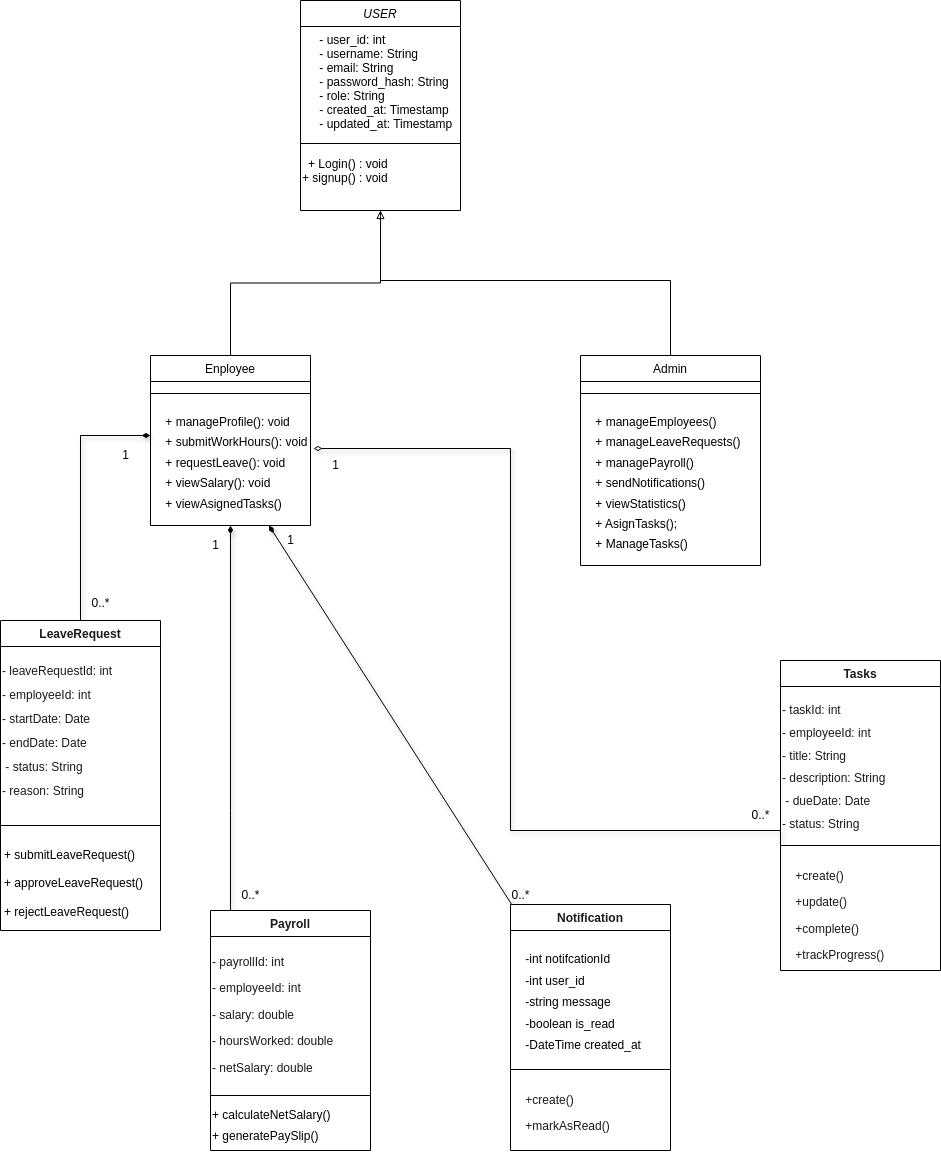

The diagram above was exported from draw.io. Its source (the exported page's mxGraphModel, read from the mxfile embedded in the PNG):
<mxGraphModel dx="2195" dy="838" grid="1" gridSize="10" guides="1" tooltips="1" connect="1" arrows="1" fold="1" page="1" pageScale="1" pageWidth="827" pageHeight="1169" background="none" math="0" shadow="0">
  <root>
    <mxCell id="0" />
    <mxCell id="1" parent="0" />
    <mxCell id="gN4O32jh34qKmAgfhKyd-1" value="USER&#10;" style="swimlane;fontStyle=2;align=center;verticalAlign=top;childLayout=stackLayout;horizontal=1;startSize=26;horizontalStack=0;resizeParent=1;resizeLast=0;collapsible=1;marginBottom=0;rounded=0;shadow=0;strokeWidth=1;flipH=0;flipV=0;swimlaneFillColor=default;" parent="1" vertex="1">
      <mxGeometry x="290" y="90" width="160" height="210" as="geometry">
        <mxRectangle x="230" y="140" width="160" height="26" as="alternateBounds" />
      </mxGeometry>
    </mxCell>
    <mxCell id="gN4O32jh34qKmAgfhKyd-2" value="    - user_id: int&#10;    - username: String&#10;    - email: String&#10;    - password_hash: String&#10;    - role: String&#10;    - created_at: Timestamp&#10;    - updated_at: Timestamp" style="text;align=left;verticalAlign=top;spacingLeft=4;spacingRight=4;overflow=hidden;rotatable=0;points=[[0,0.5],[1,0.5]];portConstraint=eastwest;fillColor=none;" parent="gN4O32jh34qKmAgfhKyd-1" vertex="1">
      <mxGeometry y="26" width="160" height="110" as="geometry" />
    </mxCell>
    <mxCell id="gN4O32jh34qKmAgfhKyd-7" value="" style="line;html=1;strokeWidth=1;align=left;verticalAlign=middle;spacingTop=-1;spacingLeft=3;spacingRight=3;rotatable=0;labelPosition=right;points=[];portConstraint=eastwest;" parent="gN4O32jh34qKmAgfhKyd-1" vertex="1">
      <mxGeometry y="136" width="160" height="14" as="geometry" />
    </mxCell>
    <mxCell id="gN4O32jh34qKmAgfhKyd-9" value="&lt;div style=&quot;text-align: right;&quot;&gt;&lt;span style=&quot;background-color: transparent; color: light-dark(rgb(0, 0, 0), rgb(255, 255, 255));&quot;&gt;+ Login() : void&lt;/span&gt;&lt;/div&gt;&lt;div style=&quot;text-align: right;&quot;&gt;+ signup() : void&lt;br&gt;&lt;/div&gt;" style="text;whiteSpace=wrap;html=1;" parent="gN4O32jh34qKmAgfhKyd-1" vertex="1">
      <mxGeometry y="150" width="160" height="30" as="geometry" />
    </mxCell>
    <mxCell id="3CFX9PpmpKLyPnQRBZBP-9" style="edgeStyle=orthogonalEdgeStyle;rounded=0;orthogonalLoop=1;jettySize=auto;html=1;entryX=0.5;entryY=1;entryDx=0;entryDy=0;exitX=0.5;exitY=0;exitDx=0;exitDy=0;endArrow=none;endFill=0;strokeWidth=1;" parent="1" source="gN4O32jh34qKmAgfhKyd-13" target="gN4O32jh34qKmAgfhKyd-1" edge="1">
      <mxGeometry relative="1" as="geometry">
        <mxPoint x="10" y="350" as="sourcePoint" />
      </mxGeometry>
    </mxCell>
    <mxCell id="gN4O32jh34qKmAgfhKyd-13" value="Enployee" style="swimlane;fontStyle=0;align=center;verticalAlign=top;childLayout=stackLayout;horizontal=1;startSize=26;horizontalStack=0;resizeParent=1;resizeLast=0;collapsible=1;marginBottom=0;rounded=0;shadow=0;strokeWidth=1;swimlaneFillColor=default;" parent="1" vertex="1">
      <mxGeometry x="140" y="445" width="160" height="170" as="geometry">
        <mxRectangle x="340" y="380" width="170" height="26" as="alternateBounds" />
      </mxGeometry>
    </mxCell>
    <mxCell id="gN4O32jh34qKmAgfhKyd-14" value="" style="line;html=1;strokeWidth=1;align=left;verticalAlign=middle;spacingTop=-1;spacingLeft=3;spacingRight=3;rotatable=0;labelPosition=right;points=[];portConstraint=eastwest;" parent="gN4O32jh34qKmAgfhKyd-13" vertex="1">
      <mxGeometry y="26" width="160" height="24" as="geometry" />
    </mxCell>
    <mxCell id="gN4O32jh34qKmAgfhKyd-20" value="&lt;div style=&quot;line-height: 170%;&quot;&gt;&amp;nbsp; &amp;nbsp; + manageProfile(): void&lt;/div&gt;&lt;div style=&quot;line-height: 170%;&quot;&gt;&amp;nbsp; &amp;nbsp; + submitWorkHours(): void&lt;/div&gt;&lt;div style=&quot;line-height: 170%;&quot;&gt;&amp;nbsp; &amp;nbsp; + requestLeave(): void&lt;/div&gt;&lt;div style=&quot;line-height: 170%;&quot;&gt;&amp;nbsp; &amp;nbsp; + viewSalary(): void&lt;/div&gt;&lt;div style=&quot;line-height: 170%;&quot;&gt;&amp;nbsp; &amp;nbsp; + viewAsignedTasks()&lt;/div&gt;&lt;div&gt;&lt;br&gt;&lt;/div&gt;" style="text;whiteSpace=wrap;html=1;align=left;" parent="gN4O32jh34qKmAgfhKyd-13" vertex="1">
      <mxGeometry y="50" width="160" height="120" as="geometry" />
    </mxCell>
    <mxCell id="3CFX9PpmpKLyPnQRBZBP-11" style="edgeStyle=orthogonalEdgeStyle;rounded=0;orthogonalLoop=1;jettySize=auto;html=1;endArrow=block;endFill=0;strokeWidth=1;curved=0;strokeColor=default;" parent="1" source="gN4O32jh34qKmAgfhKyd-22" target="gN4O32jh34qKmAgfhKyd-1" edge="1">
      <mxGeometry relative="1" as="geometry">
        <Array as="points">
          <mxPoint x="660" y="370" />
          <mxPoint x="370" y="370" />
        </Array>
      </mxGeometry>
    </mxCell>
    <mxCell id="gN4O32jh34qKmAgfhKyd-39" value="&lt;strong style=&quot;color: rgb(26, 26, 26);&quot;&gt;Tasks&lt;/strong&gt;" style="swimlane;fontStyle=1;align=center;verticalAlign=top;childLayout=stackLayout;horizontal=1;startSize=26;horizontalStack=0;resizeParent=1;resizeParentMax=0;resizeLast=0;collapsible=1;marginBottom=0;whiteSpace=wrap;html=1;swimlaneFillColor=default;" parent="1" vertex="1">
      <mxGeometry x="770" y="750" width="160" height="310" as="geometry" />
    </mxCell>
    <mxCell id="gN4O32jh34qKmAgfhKyd-40" value="&lt;p style=&quot;line-height: 90%;&quot;&gt;&lt;font color=&quot;#1a1a1a&quot;&gt;- taskId: int&amp;nbsp;&amp;nbsp;&lt;/font&gt;&lt;/p&gt;&lt;p style=&quot;line-height: 90%;&quot;&gt;&lt;font color=&quot;#1a1a1a&quot;&gt;- employeeId: int&amp;nbsp;&lt;/font&gt;&lt;/p&gt;&lt;p style=&quot;line-height: 90%;&quot;&gt;&lt;font color=&quot;#1a1a1a&quot;&gt;- title: String&amp;nbsp;&amp;nbsp;&lt;/font&gt;&lt;/p&gt;&lt;p style=&quot;line-height: 90%;&quot;&gt;&lt;font color=&quot;#1a1a1a&quot;&gt;- description: String&lt;/font&gt;&lt;/p&gt;&lt;p style=&quot;line-height: 90%;&quot;&gt;&lt;font color=&quot;#1a1a1a&quot;&gt;&amp;nbsp;- dueDate: Date&lt;/font&gt;&lt;/p&gt;&lt;p style=&quot;line-height: 90%;&quot;&gt;&lt;font color=&quot;#1a1a1a&quot;&gt;- status: String&amp;nbsp;&lt;/font&gt;&lt;/p&gt;" style="text;whiteSpace=wrap;html=1;" parent="gN4O32jh34qKmAgfhKyd-39" vertex="1">
      <mxGeometry y="26" width="160" height="154" as="geometry" />
    </mxCell>
    <mxCell id="gN4O32jh34qKmAgfhKyd-41" value="" style="line;strokeWidth=1;fillColor=none;align=left;verticalAlign=middle;spacingTop=-1;spacingLeft=3;spacingRight=3;rotatable=0;labelPosition=right;points=[];portConstraint=eastwest;strokeColor=inherit;" parent="gN4O32jh34qKmAgfhKyd-39" vertex="1">
      <mxGeometry y="180" width="160" height="10" as="geometry" />
    </mxCell>
    <mxCell id="gN4O32jh34qKmAgfhKyd-42" value="&lt;p&gt;&lt;font color=&quot;#1a1a1a&quot;&gt;&amp;nbsp; &amp;nbsp; +create()&lt;/font&gt;&lt;/p&gt;&lt;p&gt;&lt;font color=&quot;#1a1a1a&quot;&gt;&amp;nbsp; &amp;nbsp; +update()&lt;/font&gt;&lt;/p&gt;&lt;p&gt;&lt;font color=&quot;#1a1a1a&quot;&gt;&amp;nbsp; &amp;nbsp; +complete()&lt;/font&gt;&lt;/p&gt;&lt;p&gt;&lt;font color=&quot;#1a1a1a&quot;&gt;&amp;nbsp; &amp;nbsp; +trackProgress()&lt;/font&gt;&lt;/p&gt;" style="text;whiteSpace=wrap;html=1;" parent="gN4O32jh34qKmAgfhKyd-39" vertex="1">
      <mxGeometry y="190" width="160" height="120" as="geometry" />
    </mxCell>
    <mxCell id="3CFX9PpmpKLyPnQRBZBP-30" style="edgeStyle=orthogonalEdgeStyle;rounded=0;orthogonalLoop=1;jettySize=auto;html=1;entryX=0;entryY=0.25;entryDx=0;entryDy=0;exitX=0.5;exitY=0;exitDx=0;exitDy=0;endArrow=diamondThin;endFill=1;shadow=1;strokeWidth=1;" parent="1" source="gN4O32jh34qKmAgfhKyd-43" target="gN4O32jh34qKmAgfhKyd-20" edge="1">
      <mxGeometry relative="1" as="geometry" />
    </mxCell>
    <mxCell id="gN4O32jh34qKmAgfhKyd-43" value="&lt;strong style=&quot;color: rgb(26, 26, 26);&quot;&gt;LeaveRequest&lt;/strong&gt;" style="swimlane;fontStyle=1;align=center;verticalAlign=top;childLayout=stackLayout;horizontal=1;startSize=26;horizontalStack=0;resizeParent=1;resizeParentMax=0;resizeLast=0;collapsible=1;marginBottom=0;whiteSpace=wrap;html=1;swimlaneFillColor=default;" parent="1" vertex="1">
      <mxGeometry x="-10" y="710" width="160" height="310" as="geometry" />
    </mxCell>
    <mxCell id="gN4O32jh34qKmAgfhKyd-44" value="&lt;p style=&quot;line-height: 100%;&quot;&gt;&lt;font color=&quot;#1a1a1a&quot;&gt;- leaveRequestId: int&lt;/font&gt;&lt;/p&gt;&lt;p style=&quot;line-height: 100%;&quot;&gt;&lt;font color=&quot;#1a1a1a&quot;&gt;- employeeId: int&lt;/font&gt;&lt;/p&gt;&lt;p style=&quot;line-height: 100%;&quot;&gt;&lt;font color=&quot;#1a1a1a&quot;&gt;- startDate: Date&amp;nbsp;&lt;/font&gt;&lt;/p&gt;&lt;p style=&quot;line-height: 100%;&quot;&gt;&lt;font color=&quot;#1a1a1a&quot;&gt;- endDate: Date&lt;/font&gt;&lt;/p&gt;&lt;p style=&quot;line-height: 100%;&quot;&gt;&lt;font color=&quot;#1a1a1a&quot;&gt;&amp;nbsp;- status: String&amp;nbsp;&lt;/font&gt;&lt;/p&gt;&lt;p style=&quot;line-height: 100%;&quot;&gt;&lt;font color=&quot;#1a1a1a&quot;&gt;- reason: String&amp;nbsp;&lt;/font&gt;&lt;/p&gt;" style="text;whiteSpace=wrap;html=1;" parent="gN4O32jh34qKmAgfhKyd-43" vertex="1">
      <mxGeometry y="26" width="160" height="174" as="geometry" />
    </mxCell>
    <mxCell id="gN4O32jh34qKmAgfhKyd-45" value="" style="line;strokeWidth=1;fillColor=none;align=left;verticalAlign=middle;spacingTop=-1;spacingLeft=3;spacingRight=3;rotatable=0;labelPosition=right;points=[];portConstraint=eastwest;strokeColor=inherit;" parent="gN4O32jh34qKmAgfhKyd-43" vertex="1">
      <mxGeometry y="200" width="160" height="10" as="geometry" />
    </mxCell>
    <mxCell id="3CFX9PpmpKLyPnQRBZBP-2" value="+ submitLeaveRequest()&#10; &#10;+ approveLeaveRequest()&#10;&#10;+ rejectLeaveRequest()" style="text;whiteSpace=wrap;verticalAlign=middle;spacingTop=6;spacing=4;" parent="gN4O32jh34qKmAgfhKyd-43" vertex="1">
      <mxGeometry y="210" width="160" height="100" as="geometry" />
    </mxCell>
    <mxCell id="3CFX9PpmpKLyPnQRBZBP-31" style="edgeStyle=orthogonalEdgeStyle;rounded=0;orthogonalLoop=1;jettySize=auto;html=1;entryX=0.5;entryY=1;entryDx=0;entryDy=0;endArrow=diamondThin;endFill=1;strokeWidth=1;shadow=1;" parent="1" source="gN4O32jh34qKmAgfhKyd-46" target="gN4O32jh34qKmAgfhKyd-20" edge="1">
      <mxGeometry relative="1" as="geometry">
        <Array as="points">
          <mxPoint x="220" y="900" />
          <mxPoint x="220" y="900" />
        </Array>
      </mxGeometry>
    </mxCell>
    <mxCell id="gN4O32jh34qKmAgfhKyd-46" value="&lt;strong style=&quot;color: rgb(26, 26, 26);&quot;&gt;Payroll&lt;/strong&gt;" style="swimlane;fontStyle=1;align=center;verticalAlign=top;childLayout=stackLayout;horizontal=1;startSize=26;horizontalStack=0;resizeParent=1;resizeParentMax=0;resizeLast=0;collapsible=1;marginBottom=0;whiteSpace=wrap;html=1;swimlaneFillColor=default;" parent="1" vertex="1">
      <mxGeometry x="200" y="1000" width="160" height="240" as="geometry" />
    </mxCell>
    <mxCell id="gN4O32jh34qKmAgfhKyd-48" value="&lt;p&gt;&lt;font color=&quot;#1a1a1a&quot;&gt;- payrollId: int&lt;/font&gt;&lt;/p&gt;&lt;p&gt;&lt;font color=&quot;#1a1a1a&quot;&gt;- employeeId: int&lt;/font&gt;&lt;/p&gt;&lt;p&gt;&lt;font color=&quot;#1a1a1a&quot;&gt;- salary: double&lt;/font&gt;&lt;/p&gt;&lt;p&gt;&lt;font color=&quot;#1a1a1a&quot;&gt;- hoursWorked: double&lt;/font&gt;&lt;/p&gt;&lt;p&gt;&lt;span style=&quot;color: light-dark(rgb(26, 26, 26), rgb(26, 26, 26)); background-color: transparent;&quot;&gt;- netSalary: double&lt;/span&gt;&lt;br&gt;&lt;/p&gt;" style="text;whiteSpace=wrap;html=1;" parent="gN4O32jh34qKmAgfhKyd-46" vertex="1">
      <mxGeometry y="26" width="160" height="154" as="geometry" />
    </mxCell>
    <mxCell id="gN4O32jh34qKmAgfhKyd-47" value="" style="line;strokeWidth=1;fillColor=none;align=left;verticalAlign=middle;spacingTop=-1;spacingLeft=3;spacingRight=3;rotatable=0;labelPosition=right;points=[];portConstraint=eastwest;strokeColor=inherit;" parent="gN4O32jh34qKmAgfhKyd-46" vertex="1">
      <mxGeometry y="180" width="160" height="10" as="geometry" />
    </mxCell>
    <mxCell id="3CFX9PpmpKLyPnQRBZBP-1" value="&lt;div style=&quot;line-height: 170%;&quot;&gt;+ calculateNetSalary()&lt;/div&gt;&lt;div style=&quot;line-height: 170%;&quot;&gt;+ generatePaySlip()&amp;nbsp;&lt;/div&gt;" style="text;html=1;align=left;verticalAlign=middle;resizable=0;points=[];autosize=1;strokeColor=none;fillColor=none;" parent="gN4O32jh34qKmAgfhKyd-46" vertex="1">
      <mxGeometry y="190" width="160" height="50" as="geometry" />
    </mxCell>
    <mxCell id="3CFX9PpmpKLyPnQRBZBP-37" style="rounded=0;orthogonalLoop=1;jettySize=auto;html=1;strokeWidth=1;endArrow=diamondThin;endFill=1;shadow=1;" parent="1" source="gN4O32jh34qKmAgfhKyd-52" target="gN4O32jh34qKmAgfhKyd-20" edge="1">
      <mxGeometry relative="1" as="geometry" />
    </mxCell>
    <mxCell id="gN4O32jh34qKmAgfhKyd-52" value="&lt;strong style=&quot;color: rgb(26, 26, 26);&quot;&gt;Notification&lt;/strong&gt;" style="swimlane;fontStyle=1;align=center;verticalAlign=top;childLayout=stackLayout;horizontal=1;startSize=26;horizontalStack=0;resizeParent=1;resizeParentMax=0;resizeLast=0;collapsible=1;marginBottom=0;whiteSpace=wrap;html=1;swimlaneFillColor=default;" parent="1" vertex="1">
      <mxGeometry x="500" y="994" width="160" height="246" as="geometry">
        <mxRectangle x="470" y="1282" width="70" height="30" as="alternateBounds" />
      </mxGeometry>
    </mxCell>
    <mxCell id="3CFX9PpmpKLyPnQRBZBP-7" value="&lt;p style=&quot;line-height: 180%;&quot;&gt;&amp;nbsp; &amp;nbsp; -int notifcationId&lt;br style=&quot;padding: 0px; margin: 0px;&quot;&gt;&amp;nbsp; &amp;nbsp; -int user_id&lt;br style=&quot;padding: 0px; margin: 0px;&quot;&gt;&amp;nbsp; &amp;nbsp; -string message&lt;br style=&quot;padding: 0px; margin: 0px;&quot;&gt;&amp;nbsp; &amp;nbsp; -boolean is_read&lt;br style=&quot;padding: 0px; margin: 0px;&quot;&gt;&amp;nbsp; &amp;nbsp; -DateTime created_at&lt;br&gt;&lt;/p&gt;" style="text;whiteSpace=wrap;html=1;" parent="gN4O32jh34qKmAgfhKyd-52" vertex="1">
      <mxGeometry y="26" width="160" height="134" as="geometry" />
    </mxCell>
    <mxCell id="gN4O32jh34qKmAgfhKyd-53" value="" style="line;strokeWidth=1;fillColor=none;align=left;verticalAlign=middle;spacingTop=-1;spacingLeft=3;spacingRight=3;rotatable=0;labelPosition=right;points=[];portConstraint=eastwest;strokeColor=inherit;" parent="gN4O32jh34qKmAgfhKyd-52" vertex="1">
      <mxGeometry y="160" width="160" height="10" as="geometry" />
    </mxCell>
    <mxCell id="gN4O32jh34qKmAgfhKyd-54" value="&lt;p&gt;&lt;font color=&quot;#1a1a1a&quot;&gt;&amp;nbsp; &amp;nbsp; +create()&lt;/font&gt;&lt;/p&gt;&lt;p&gt;&lt;font color=&quot;#1a1a1a&quot;&gt;&amp;nbsp; &amp;nbsp; +markAsRead()&lt;/font&gt;&lt;/p&gt;&lt;p&gt;&lt;br&gt;&lt;/p&gt;" style="text;whiteSpace=wrap;html=1;" parent="gN4O32jh34qKmAgfhKyd-52" vertex="1">
      <mxGeometry y="170" width="160" height="76" as="geometry" />
    </mxCell>
    <mxCell id="3CFX9PpmpKLyPnQRBZBP-36" style="edgeStyle=orthogonalEdgeStyle;rounded=0;orthogonalLoop=1;jettySize=auto;html=1;strokeWidth=1;endArrow=diamondThin;endFill=0;flowAnimation=0;shadow=1;exitX=0;exitY=1;exitDx=0;exitDy=0;" parent="1" source="gN4O32jh34qKmAgfhKyd-40" edge="1">
      <mxGeometry relative="1" as="geometry">
        <mxPoint x="750" y="920" as="sourcePoint" />
        <mxPoint x="303" y="538" as="targetPoint" />
        <Array as="points">
          <mxPoint x="770" y="920" />
          <mxPoint x="500" y="920" />
          <mxPoint x="500" y="538" />
        </Array>
      </mxGeometry>
    </mxCell>
    <mxCell id="gN4O32jh34qKmAgfhKyd-22" value="Admin" style="swimlane;fontStyle=0;align=center;verticalAlign=top;childLayout=stackLayout;horizontal=1;startSize=26;horizontalStack=0;resizeParent=1;resizeLast=0;collapsible=1;marginBottom=0;rounded=0;shadow=0;strokeWidth=1;glass=0;labelBackgroundColor=none;swimlaneFillColor=default;perimeterSpacing=0;" parent="1" vertex="1">
      <mxGeometry x="570" y="445" width="180" height="210" as="geometry">
        <mxRectangle x="550" y="140" width="160" height="26" as="alternateBounds" />
      </mxGeometry>
    </mxCell>
    <mxCell id="gN4O32jh34qKmAgfhKyd-23" value="" style="line;html=1;strokeWidth=1;align=left;verticalAlign=middle;spacingTop=-1;spacingLeft=3;spacingRight=3;rotatable=0;labelPosition=right;points=[];portConstraint=eastwest;" parent="gN4O32jh34qKmAgfhKyd-22" vertex="1">
      <mxGeometry y="26" width="180" height="24" as="geometry" />
    </mxCell>
    <mxCell id="gN4O32jh34qKmAgfhKyd-28" value="&lt;div style=&quot;line-height: 170%;&quot;&gt;&amp;nbsp; &amp;nbsp; + manageEmployees()&lt;/div&gt;&lt;div style=&quot;line-height: 170%;&quot;&gt;&amp;nbsp; &amp;nbsp; + manageLeaveRequests()&lt;/div&gt;&lt;div style=&quot;line-height: 170%;&quot;&gt;&amp;nbsp; &amp;nbsp; + managePayroll()&lt;/div&gt;&lt;div style=&quot;line-height: 170%;&quot;&gt;&amp;nbsp; &amp;nbsp; + sendNotifications()&lt;/div&gt;&lt;div style=&quot;line-height: 170%;&quot;&gt;&amp;nbsp; &amp;nbsp; + viewStatistics()&lt;/div&gt;&lt;div style=&quot;line-height: 170%;&quot;&gt;&amp;nbsp; &amp;nbsp; + AsignTasks();&lt;/div&gt;&lt;div style=&quot;line-height: 170%;&quot;&gt;&amp;nbsp; &amp;nbsp; + ManageTasks()&lt;/div&gt;" style="text;whiteSpace=wrap;html=1;align=left;" parent="gN4O32jh34qKmAgfhKyd-22" vertex="1">
      <mxGeometry y="50" width="180" height="160" as="geometry" />
    </mxCell>
    <mxCell id="3CFX9PpmpKLyPnQRBZBP-38" value="1" style="text;html=1;align=center;verticalAlign=middle;resizable=0;points=[];autosize=1;strokeColor=none;fillColor=none;" parent="1" vertex="1">
      <mxGeometry x="265" y="615" width="30" height="30" as="geometry" />
    </mxCell>
    <mxCell id="3CFX9PpmpKLyPnQRBZBP-39" value="1" style="text;html=1;align=center;verticalAlign=middle;resizable=0;points=[];autosize=1;strokeColor=none;fillColor=none;" parent="1" vertex="1">
      <mxGeometry x="100" y="530" width="30" height="30" as="geometry" />
    </mxCell>
    <mxCell id="3CFX9PpmpKLyPnQRBZBP-40" value="1" style="text;html=1;align=center;verticalAlign=middle;resizable=0;points=[];autosize=1;strokeColor=none;fillColor=none;" parent="1" vertex="1">
      <mxGeometry x="190" y="620" width="30" height="30" as="geometry" />
    </mxCell>
    <mxCell id="3CFX9PpmpKLyPnQRBZBP-41" value="1" style="text;html=1;align=center;verticalAlign=middle;resizable=0;points=[];autosize=1;strokeColor=none;fillColor=none;" parent="1" vertex="1">
      <mxGeometry x="310" y="540" width="30" height="30" as="geometry" />
    </mxCell>
    <mxCell id="3CFX9PpmpKLyPnQRBZBP-47" value="0..*" style="text;html=1;align=center;verticalAlign=middle;resizable=0;points=[];autosize=1;strokeColor=none;fillColor=none;" parent="1" vertex="1">
      <mxGeometry x="70" y="678" width="40" height="30" as="geometry" />
    </mxCell>
    <mxCell id="3CFX9PpmpKLyPnQRBZBP-54" value="0..*" style="text;html=1;align=center;verticalAlign=middle;resizable=0;points=[];autosize=1;strokeColor=none;fillColor=none;" parent="1" vertex="1">
      <mxGeometry x="730" y="890" width="40" height="30" as="geometry" />
    </mxCell>
    <mxCell id="3CFX9PpmpKLyPnQRBZBP-55" value="0..*" style="text;html=1;align=center;verticalAlign=middle;resizable=0;points=[];autosize=1;strokeColor=none;fillColor=none;" parent="1" vertex="1">
      <mxGeometry x="490" y="970" width="40" height="30" as="geometry" />
    </mxCell>
    <mxCell id="3CFX9PpmpKLyPnQRBZBP-56" value="0..*" style="text;html=1;align=center;verticalAlign=middle;resizable=0;points=[];autosize=1;strokeColor=none;fillColor=none;" parent="1" vertex="1">
      <mxGeometry x="220" y="970" width="40" height="30" as="geometry" />
    </mxCell>
  </root>
</mxGraphModel>